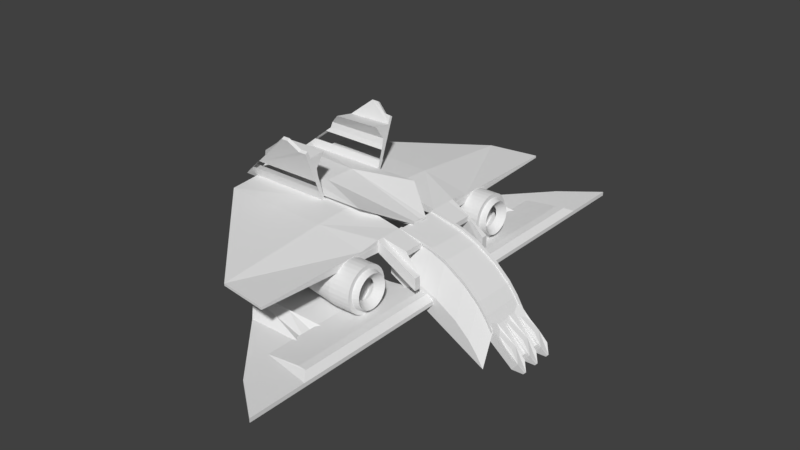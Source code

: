 # Source: Spaceship.blend  (saved by Blender 2.79.0; exported with 4.5.12 LTS)
import bpy
from mathutils import Matrix  # noqa: F401  (used for matrix-valued properties, if any)

bpy.ops.wm.read_factory_settings(use_empty=True)
scene = bpy.context.scene
scene.name = 'Scene'

# ---- collections
col_collection_1 = bpy.data.collections.new('Collection 1'); scene.collection.children.link(col_collection_1)

# ---- materials (node trees are filled in below, after node groups)
mat_material = bpy.data.materials.new('Material')
mat_material.alpha_threshold = 0.0
mat_material.use_transparent_shadow = False
mat_material.roughness = 0.5
mat_material.line_color = (0.0, 0.0, 0.0, 1.0)

# ---- material node trees

# ---- world
world_world = bpy.data.worlds.new('World'); scene.world = world_world
world_world.color = (0.05088, 0.05088, 0.05088)
world_world.use_sun_shadow = False
world_world.sun_shadow_jitter_overblur = 0.0
world_world.cycles.sampling_method = 'MANUAL'

# ---- meshes
me_cube_011 = bpy.data.meshes.new('Cube.011')
me_cube_011.from_pydata([(-8.348, -1.0, -1.0), (-8.348, -1.0, 1.0), (-8.348, 1.0, -1.0), (-8.348, 1.0, 1.0), (1.0, -1.0, -1.0), (1.0, -1.0, 1.0), (1.0, 1.0, -1.0), (1.0, 1.0, 1.0), (2.848, 0.2088, 0.2088), (2.848, 0.2088, -0.2088), (2.848, -0.2088, -0.2088), (2.848, -0.2088, 0.2088), (-8.039, -0.5629, 0.6719), (-1.701, -0.5712, 1.551), (-8.039, 0.6997, 0.6719), (-1.701, 0.6501, 1.551)], [], [(0, 1, 12, 14, 3, 2), (2, 3, 7, 6), (5, 4, 10, 11), (4, 5, 1, 0), (2, 6, 4, 0), (7, 3, 14, 15), (9, 8, 11, 10), (4, 6, 9, 10), (7, 15, 13, 5, 11, 8), (6, 7, 8, 9), (13, 12, 1, 5), (15, 14, 12, 13)])
me_cube_011.use_remesh_preserve_volume = False
me_cube_011.use_remesh_preserve_attributes = False
me_cube_011.use_mirror_vertex_groups = False
me_cube_011.update()
me_cube_008 = bpy.data.meshes.new('Cube.008')
me_cube_008.from_pydata([(-1.0, -0.9514, -1.0), (-1.039, -0.9514, -0.8824), (-1.0, 0.8483, -1.0), (-1.045, 0.8483, -0.877), (1.0, -0.9514, -1.0), (0.9608, -0.9514, -0.8824), (1.0, 0.8483, -1.0), (0.9554, 0.8483, -0.877), (-0.9773, -0.513, -0.9445), (1.023, -0.4947, -0.9445), (1.017, 0.4368, -0.9392), (-0.9826, 0.4329, -0.9392)], [], [(0, 1, 8, 11, 3, 2), (2, 3, 7, 6), (6, 7, 10, 9, 5, 4), (4, 5, 1, 0), (2, 6, 4, 0), (7, 3, 11, 10), (9, 8, 1, 5), (10, 11, 8, 9)])
me_cube_008.use_remesh_preserve_volume = False
me_cube_008.use_remesh_preserve_attributes = False
me_cube_008.use_mirror_vertex_groups = False
me_cube_008.update()
me_cube_007 = bpy.data.meshes.new('Cube.007')
me_cube_007.from_pydata([(-5.237, 5.04, -1.033), (-5.237, 5.04, -0.8762), (-5.237, 5.191, -1.033), (-5.237, 5.191, -0.8762), (1.386, -2.314, -1.033), (1.386, -2.314, -0.8762), (1.0, 5.191, -1.033), (1.0, 5.191, -0.8762), (-0.08508, 0.5782, -0.5482), (-1.253, 0.6164, -0.5482), (-0.1144, 1.148, -0.5482), (-1.719, 1.134, -0.5482), (1.191, 1.471, -0.8762), (-1.983, 1.427, -0.8762), (-0.9719, 0.3042, -0.8762), (1.253, 0.2759, -0.8762), (1.235, 0.6233, -1.033), (1.209, 1.131, -1.033), (-1.594, 0.9955, -0.4667), (-0.6923, 1.0, -0.4667), (-1.333, 0.7047, -0.4667), (-0.6754, 0.6732, -0.4667)], [], [(0, 1, 3, 2), (2, 3, 7, 6), (6, 7, 12, 10, 17), (4, 5, 14, 9, 20, 18, 11, 13, 1, 0), (2, 6, 17, 16, 4, 0), (7, 3, 1, 13, 12), (8, 9, 14, 15), (10, 11, 18, 19), (12, 13, 11, 10), (15, 14, 5), (16, 8, 15, 5, 4), (17, 10, 19, 21, 8, 16), (19, 18, 20, 21), (21, 20, 9, 8)])
me_cube_007.use_remesh_preserve_volume = False
me_cube_007.use_remesh_preserve_attributes = False
me_cube_007.use_mirror_vertex_groups = False
me_cube_007.update()
me_cube_003 = bpy.data.meshes.new('Cube.003')
me_cube_003.from_pydata([(-0.5861, -3.744, -0.8497), (-0.5861, -3.744, -0.6893), (-1.005, 3.77, -0.8497), (-1.005, 3.77, -0.6893), (1.0, -4.978, -0.8497), (1.0, -4.978, -0.6893), (1.0, 3.77, -0.8497), (1.0, 3.77, -0.6893), (-1.005, -2.534, -0.6893), (1.0, -2.667, -0.6893), (-1.005, -2.531, -0.8497), (1.0, -2.671, -0.8497), (-1.005, -2.264, -0.6893), (1.0, -2.35, -0.6893), (0.3993, -2.287, -0.5168), (0.4018, 3.77, -0.5168), (0.7249, -2.328, -0.5168), (0.7199, 3.77, -0.5168), (1.0, -3.771, -0.6893)], [], [(0, 1, 8, 10), (2, 3, 15, 17, 7, 6), (6, 7, 13, 9, 11), (4, 5, 1, 0), (2, 6, 11, 10), (7, 17, 16, 13), (9, 8, 1, 18), (10, 8, 12, 3, 2), (11, 9, 18, 5, 4), (10, 11, 4, 0), (13, 16, 14, 12, 8, 9), (14, 15, 3, 12), (16, 17, 15, 14), (18, 1, 5)])
me_cube_003.use_remesh_preserve_volume = False
me_cube_003.use_remesh_preserve_attributes = False
me_cube_003.use_mirror_vertex_groups = False
me_cube_003.update()
me_cube_009 = bpy.data.meshes.new('Cube.009')
me_cube_009.from_pydata([(-1.582, 0.8506, -1.0), (0.6355, 0.8567, 0.9833), (-1.582, 0.946, -1.02), (0.6355, 0.952, 0.9637), (1.389, 0.8506, -1.0), (0.8404, 0.8567, 0.9833), (1.389, 0.946, -1.02), (0.8404, 0.952, 0.9637), (1.389, 0.3377, 0.3247), (-0.08832, 0.3377, 0.2989), (-0.5643, 0.7549, 0.02577), (1.389, 0.7549, 0.02773), (1.389, 0.8506, 0.4417), (-0.00776, 0.8506, 0.4197), (1.389, 0.7947, -0.1585), (-0.6142, 0.7947, -0.1477), (1.168, 0.9602, 0.6892), (1.168, 0.8649, 0.7087), (1.389, 0.946, 0.6737), (1.389, 0.8506, 0.6979), (1.389, 0.8044, -0.3045), (-0.7758, 0.804, -0.2901), (1.389, 0.8263, -0.634), (-1.141, 0.8251, -0.6114), (1.389, 0.946, -0.2977), (-0.7724, 0.9482, -0.2958), (-1.141, 0.9472, -0.6259), (1.389, 0.946, -0.6305)], [], [(0, 23, 26, 2), (2, 26, 27, 6), (6, 27, 22, 4), (4, 22, 23, 0), (2, 6, 4, 0), (7, 3, 1, 5), (9, 8, 12, 13), (10, 11, 8, 9), (13, 12, 19, 17, 5, 1), (15, 14, 11, 10), (17, 16, 7, 5), (19, 18, 16, 17), (21, 20, 14, 15), (20, 24, 18, 19, 12, 8, 11, 14), (24, 25, 3, 7, 16, 18), (25, 21, 15, 10, 9, 13, 1, 3), (26, 23, 21, 25), (22, 27, 24, 20)])
me_cube_009.use_remesh_preserve_volume = False
me_cube_009.use_remesh_preserve_attributes = False
me_cube_009.use_mirror_vertex_groups = False
me_cube_009.update()
me_cube_004 = bpy.data.meshes.new('Cube.004')
me_cube_004.from_pydata([(-5.718, -1.625, -0.08242), (-5.718, -1.625, 0.6716), (-5.718, 1.394, -0.08242), (-5.718, 1.394, 0.7097), (0.9153, -0.4766, 0.07319), (0.9153, -0.4766, 0.1166), (0.9153, 0.2508, 0.07319), (0.9153, 0.2508, 0.1166), (0.8076, -0.2667, 0.1001), (-5.842, -0.7566, 0.9172), (-5.842, 0.5797, 0.9126), (0.8076, 0.04445, 0.1001), (0.9153, -0.2652, 0.07319), (-5.718, -0.7622, -0.08242), (0.9153, 0.04185, 0.07319), (-5.718, 0.5431, -0.08242), (-2.904, 0.5476, 0.8162), (-0.5596, 1.394, 0.7097), (-0.5855, -1.625, 0.6716), (-2.922, -0.7541, 0.8208)], [], [(0, 1, 9, 10, 3, 2, 15, 13), (2, 3, 17, 7, 6), (6, 7, 11, 8, 5, 4, 12, 14), (4, 5, 18, 1, 0), (2, 6, 14, 15), (7, 17, 16, 11), (8, 19, 18, 5), (11, 16, 19, 8), (13, 12, 4, 0), (15, 14, 12, 13), (19, 16, 10, 9), (16, 17, 3, 10), (18, 19, 9, 1)])
me_cube_004.use_remesh_preserve_volume = False
me_cube_004.use_remesh_preserve_attributes = False
me_cube_004.use_mirror_vertex_groups = False
me_cube_004.update()
me_cylinder = bpy.data.meshes.new('Cylinder')
me_cylinder.from_pydata([(-4.535e-08, 1.0, 0.03758), (0.0, 1.0, 1.0), (0.1951, 0.9808, 0.03758), (0.1951, 0.9808, 1.0), (0.3827, 0.9239, 0.03758), (0.3827, 0.9239, 1.0), (0.5556, 0.8315, 0.03758), (0.5556, 0.8315, 1.0), (0.7071, 0.7071, 0.03758), (0.7071, 0.7071, 1.0), (0.8315, 0.5556, 0.03758), (0.8315, 0.5556, 1.0), (0.9239, 0.3827, 0.03758), (0.9239, 0.3827, 1.0), (0.9808, 0.1951, 0.03758), (0.9808, 0.1951, 1.0), (1.0, 7.55e-08, 0.03758), (1.0, 7.55e-08, 1.0), (0.9808, -0.1951, 0.03758), (0.9808, -0.1951, 1.0), (0.9239, -0.3827, 0.03758), (0.9239, -0.3827, 1.0), (0.8315, -0.5556, 0.03758), (0.8315, -0.5556, 1.0), (0.7071, -0.7071, 0.03758), (0.7071, -0.7071, 1.0), (0.5556, -0.8315, 0.03758), (0.5556, -0.8315, 1.0), (0.3827, -0.9239, 0.03758), (0.3827, -0.9239, 1.0), (0.1951, -0.9808, 0.03758), (0.1951, -0.9808, 1.0), (-3.712e-07, -1.0, 0.03758), (-3.258e-07, -1.0, 1.0), (-0.1951, -0.9808, 0.03758), (-0.1951, -0.9808, 1.0), (-0.3827, -0.9239, 0.03758), (-0.3827, -0.9239, 1.0), (-0.5556, -0.8315, 0.03758), (-0.5556, -0.8315, 1.0), (-0.7071, -0.7071, 0.03758), (-0.7071, -0.7071, 1.0), (-0.8315, -0.5556, 0.03758), (-0.8315, -0.5556, 1.0), (-0.9239, -0.3827, 0.03758), (-0.9239, -0.3827, 1.0), (-0.9808, -0.1951, 0.03758), (-0.9808, -0.1951, 1.0), (-1.0, 9.656e-07, 0.03758), (-1.0, 9.656e-07, 1.0), (-0.9808, 0.1951, 0.03758), (-0.9808, 0.1951, 1.0), (-0.9239, 0.3827, 0.03758), (-0.9239, 0.3827, 1.0), (-0.8315, 0.5556, 0.03758), (-0.8315, 0.5556, 1.0), (-0.7071, 0.7071, 0.03758), (-0.7071, 0.7071, 1.0), (-0.5556, 0.8315, 0.03758), (-0.5556, 0.8315, 1.0), (-0.3827, 0.9239, 0.03758), (-0.3827, 0.9239, 1.0), (-0.1951, 0.9808, 0.03758), (-0.1951, 0.9808, 1.0), (-0.4124, -0.2745, 1.0), (-0.4628, -0.1772, 1.0), (-0.5106, 0.09393, 1.0), (-0.3728, 0.3255, 1.0), (-0.1622, 0.4938, 1.0), (0.1352, 0.4995, 1.0), (0.3657, 0.3641, 1.0), (0.5348, 0.06485, 1.0), (0.46, -0.2765, 1.0), (0.1211, -0.5124, 1.0), (-0.2326, -0.4588, 1.0), (5.067e-08, 0.7349, -1.9), (0.1434, 0.7207, -1.9), (0.2812, 0.6789, -1.9), (0.4083, 0.611, -1.9), (0.5196, 0.5196, -1.9), (0.611, 0.4083, -1.9), (0.6789, 0.2812, -1.9), (0.7207, 0.1434, -1.9), (0.7349, 1.242e-07, -1.9), (0.7207, -0.1434, -1.9), (0.6789, -0.2812, -1.9), (0.611, -0.4083, -1.9), (0.5196, -0.5196, -1.9), (0.4083, -0.611, -1.9), (0.2812, -0.6789, -1.9), (0.1434, -0.7207, -1.9), (-1.888e-07, -0.7349, -1.9), (-0.1434, -0.7207, -1.9), (-0.2812, -0.6789, -1.9), (-0.4083, -0.611, -1.9), (-0.5196, -0.5196, -1.9), (-0.611, -0.4083, -1.9), (-0.6789, -0.2812, -1.9), (-0.7207, -0.1434, -1.9), (-0.7349, 7.783e-07, -1.9), (-0.7207, 0.1434, -1.9), (-0.6789, 0.2812, -1.9), (-0.611, 0.4083, -1.9), (-0.5196, 0.5196, -1.9), (-0.4083, 0.611, -1.9), (-0.2812, 0.6789, -1.9), (-0.1434, 0.7207, -1.9)], [], [(0, 1, 3, 2), (2, 3, 5, 4), (4, 5, 7, 6), (6, 7, 9, 8), (8, 9, 11, 10), (10, 11, 13, 12), (12, 13, 15, 14), (14, 15, 17, 16), (16, 17, 19, 18), (18, 19, 21, 20), (20, 21, 23, 22), (22, 23, 25, 24), (24, 25, 27, 26), (26, 27, 29, 28), (28, 29, 31, 30), (30, 31, 33, 32), (32, 33, 35, 34), (34, 35, 37, 36), (36, 37, 39, 38), (38, 39, 41, 40), (40, 41, 43, 42), (42, 43, 45, 44), (44, 45, 47, 46), (46, 47, 49, 48), (48, 49, 51, 50), (50, 51, 53, 52), (52, 53, 55, 54), (54, 55, 57, 56), (56, 57, 59, 58), (58, 59, 61, 60), (3, 1, 63, 61, 59, 57, 55, 53, 51, 66, 67, 68, 69, 70, 71, 15, 13, 11, 9, 7, 5), (60, 61, 63, 62), (62, 63, 1, 0), (14, 16, 83, 82), (15, 71, 72, 73, 74, 64, 65, 66, 51, 49, 47, 45, 43, 41, 39, 37, 35, 33, 31, 29, 27, 25, 23, 21, 19, 17), (75, 76, 77, 78, 79, 80, 81, 82, 83, 84, 85, 86, 87, 88, 89, 90, 91, 92, 93, 94, 95, 96, 97, 98, 99, 100, 101, 102, 103, 104, 105, 106), (32, 34, 92, 91), (50, 52, 101, 100), (6, 8, 79, 78), (24, 26, 88, 87), (42, 44, 97, 96), (60, 62, 106, 105), (16, 18, 84, 83), (34, 36, 93, 92), (52, 54, 102, 101), (8, 10, 80, 79), (26, 28, 89, 88), (44, 46, 98, 97), (0, 2, 76, 75), (62, 0, 75, 106), (18, 20, 85, 84), (36, 38, 94, 93), (54, 56, 103, 102), (10, 12, 81, 80), (28, 30, 90, 89), (46, 48, 99, 98), (2, 4, 77, 76), (20, 22, 86, 85), (38, 40, 95, 94), (56, 58, 104, 103), (12, 14, 82, 81), (30, 32, 91, 90), (48, 50, 100, 99), (4, 6, 78, 77), (22, 24, 87, 86), (40, 42, 96, 95), (58, 60, 105, 104)])
me_cylinder.use_remesh_preserve_volume = False
me_cylinder.use_remesh_preserve_attributes = False
me_cylinder.use_mirror_vertex_groups = False
me_cylinder.update()
me_cube_001 = bpy.data.meshes.new('Cube.001')
me_cube_001.from_pydata([(-1.0, -1.0, -1.0), (-1.0, -1.0, 1.0), (-1.0, 1.0, -1.0), (-1.0, 1.0, 1.0), (60.96, -1.203, -39.9), (60.96, -1.203, -37.9), (60.96, 0.7971, -39.9), (60.96, 0.7971, -37.9), (20.35, -1.0, -3.635), (20.33, 1.0, -3.631), (20.34, 1.0, -5.634), (20.33, -1.0, -5.632), (29.76, -1.199, -7.467), (29.76, 0.8012, -7.465), (29.79, 0.8004, -9.481), (29.77, -1.199, -9.472), (42.68, 0.7971, -15.88), (42.68, -1.203, -15.89), (42.63, 0.7971, -17.85), (42.62, -1.203, -17.85), (51.66, 0.7971, -24.33), (51.67, -1.203, -24.34), (51.67, -1.203, -26.34), (51.67, 0.7971, -26.34), (56.89, 0.7971, -31.11), (56.88, -1.203, -31.09), (56.9, 0.7971, -33.12), (56.87, -1.203, -33.09)], [], [(0, 1, 3, 2), (2, 3, 9, 13, 16, 20, 24, 7, 6, 26, 23, 18, 14, 10), (6, 7, 5, 4), (4, 5, 25, 21, 17, 12, 8, 1, 0, 11, 15, 19, 22, 27), (2, 10, 11, 0), (7, 24, 25, 5), (8, 9, 3, 1), (11, 10, 14, 15), (12, 13, 9, 8), (15, 14, 18, 19), (17, 16, 13, 12), (19, 18, 23, 22), (21, 20, 16, 17), (22, 23, 26, 27), (25, 24, 20, 21), (27, 26, 6, 4)])
me_cube_001.use_remesh_preserve_volume = False
me_cube_001.use_remesh_preserve_attributes = False
me_cube_001.use_mirror_vertex_groups = False
me_cube_001.update()
me_cube = bpy.data.meshes.new('Cube')
me_cube.from_pydata([(1.0, 1.364, -2.348), (1.0, -1.389, -2.469), (-2.143, -1.0, 0.4036), (-2.143, 1.0, 0.4036), (0.7047, 1.364, -1.867), (0.7047, -1.389, -1.988), (-3.097, -1.389, 0.1145), (-3.097, 1.364, 0.2352), (0.3662, -1.389, -1.551), (0.3815, 1.364, -1.443), (-0.2228, -1.389, -0.9988), (-0.2055, 1.364, -0.8929), (-1.076, -1.389, -0.4541), (-1.056, 1.364, -0.3499), (-1.717, -1.389, -0.2075), (-1.691, 1.364, -0.1089), (-3.097, -1.389, -0.1639), (-3.097, -1.0, 0.9537), (0.7434, -1.0, -1.189), (0.7047, -0.8839, -0.7109), (-3.097, -0.8691, 1.391), (0.3671, -0.888, -0.2749), (1.0, -0.8782, -1.192), (-1.075, -0.8888, 0.8219), (-0.2218, -0.8906, 0.2773), (-1.715, -0.884, 1.068), (-3.097, 0.9069, 1.391), (0.3804, 0.8601, -0.2863), (-0.2069, 0.8414, 0.2645), (-1.058, 0.8397, 0.8077), (-1.693, 0.8547, 1.049), (0.7047, 0.8824, -0.7109), (1.0, 0.9121, -1.192), (0.7638, 1.0, -1.189), (-3.097, 1.0, 1.245)], [], [(0, 32, 22, 1, 18, 2, 3, 33), (4, 9, 27, 31), (0, 4, 31, 32), (1, 5, 8, 10, 12, 14, 6, 16), (2, 17, 16, 6, 20, 26, 7, 34, 3), (4, 0, 7, 15, 13, 11, 9), (8, 21, 24, 10), (10, 24, 23, 12), (12, 23, 25, 14), (14, 25, 20, 6), (16, 17, 18, 1), (18, 17, 2), (25, 23, 29, 30), (22, 19, 5, 1), (20, 25, 30, 26), (24, 21, 27, 28), (23, 24, 28, 29), (19, 21, 8, 5), (28, 27, 9, 11), (30, 29, 13, 15), (32, 31, 19, 22), (29, 28, 11, 13), (26, 30, 15, 7), (31, 27, 21, 19), (7, 0, 33, 34), (34, 33, 3)])
me_cube.materials.append(mat_material)
me_cube.use_remesh_preserve_volume = False
me_cube.use_remesh_preserve_attributes = False
me_cube.use_mirror_vertex_groups = False
me_cube.update()
me_cube_002 = bpy.data.meshes.new('Cube.002')
me_cube_002.from_pydata([(-1.0, -1.0, -1.0), (-1.0, -1.0, 1.0), (-1.0, 1.0, -1.0), (-1.0, 1.0, 1.0), (60.96, -1.203, -39.9), (60.96, -1.203, -37.9), (60.96, 0.7971, -39.9), (60.96, 0.7971, -37.9), (20.35, -1.0, -3.635), (20.33, 1.0, -3.631), (20.34, 1.0, -5.634), (20.33, -1.0, -5.632), (29.76, -1.199, -7.467), (29.76, 0.8012, -7.465), (29.79, 0.8004, -9.481), (29.77, -1.199, -9.472), (42.68, 0.7971, -15.88), (42.68, -1.203, -15.89), (42.63, 0.7971, -17.85), (42.62, -1.203, -17.85), (51.66, 0.7971, -24.33), (51.67, -1.203, -24.34), (51.67, -1.203, -26.34), (51.67, 0.7971, -26.34), (56.89, 0.7971, -31.11), (56.88, -1.203, -31.09), (56.9, 0.7971, -33.12), (56.87, -1.203, -33.09)], [], [(0, 1, 3, 2), (2, 3, 9, 13, 16, 20, 24, 7, 6, 26, 23, 18, 14, 10), (6, 7, 5, 4), (4, 5, 25, 21, 17, 12, 8, 1, 0, 11, 15, 19, 22, 27), (2, 10, 11, 0), (7, 24, 25, 5), (8, 9, 3, 1), (11, 10, 14, 15), (12, 13, 9, 8), (15, 14, 18, 19), (17, 16, 13, 12), (19, 18, 23, 22), (21, 20, 16, 17), (22, 23, 26, 27), (25, 24, 20, 21), (27, 26, 6, 4)])
me_cube_002.use_remesh_preserve_volume = False
me_cube_002.use_remesh_preserve_attributes = False
me_cube_002.use_mirror_vertex_groups = False
me_cube_002.update()
me_cylinder_001 = bpy.data.meshes.new('Cylinder.001')
me_cylinder_001.from_pydata([(-3.857e-08, 1.0, -0.1177), (3.558e-08, 0.7333, 0.771), (0.1951, 0.9808, -0.1177), (0.1431, 0.7192, 0.771), (0.3827, 0.9239, -0.1177), (0.2806, 0.6775, 0.771), (0.5556, 0.8315, -0.1177), (0.4074, 0.6098, 0.771), (0.7071, 0.7071, -0.1177), (0.5185, 0.5186, 0.771), (0.8315, 0.5556, -0.1177), (0.6098, 0.4074, 0.771), (0.9239, 0.3827, -0.1177), (0.6775, 0.2806, 0.771), (0.9808, 0.1951, -0.1177), (0.7192, 0.1431, 0.771), (1.0, 7.55e-08, -0.1177), (0.7333, 1.2e-07, 0.771), (0.9808, -0.1951, -0.1177), (0.7192, -0.1431, 0.771), (0.9239, -0.3827, -0.1177), (0.6775, -0.2806, 0.771), (0.8315, -0.5556, -0.1177), (0.6098, -0.4074, 0.771), (0.7071, -0.7071, -0.1177), (0.5185, -0.5185, 0.771), (0.5556, -0.8315, -0.1177), (0.4074, -0.6098, 0.771), (0.3827, -0.9239, -0.1177), (0.2806, -0.6775, 0.771), (0.1951, -0.9808, -0.1177), (0.1431, -0.7192, 0.771), (-3.644e-07, -1.0, -0.1177), (-2.034e-07, -0.7333, 0.771), (-0.1951, -0.9808, -0.1177), (-0.1431, -0.7192, 0.771), (-0.3827, -0.9239, -0.1177), (-0.2806, -0.6775, 0.771), (-0.5556, -0.8315, -0.1177), (-0.4074, -0.6097, 0.771), (-0.7071, -0.7071, -0.1177), (-0.5186, -0.5185, 0.771), (-0.8315, -0.5556, -0.1177), (-0.6098, -0.4074, 0.771), (-0.9239, -0.3827, -0.1177), (-0.6775, -0.2806, 0.771), (-0.9808, -0.1951, -0.1177), (-0.7192, -0.1431, 0.771), (-1.0, 9.656e-07, -0.1177), (-0.7333, 7.727e-07, 0.771), (-0.9808, 0.1951, -0.1177), (-0.7192, 0.1431, 0.771), (-0.9239, 0.3827, -0.1177), (-0.6775, 0.2806, 0.771), (-0.8315, 0.5556, -0.1177), (-0.6097, 0.4074, 0.771), (-0.7071, 0.7071, -0.1177), (-0.5185, 0.5186, 0.771), (-0.5556, 0.8315, -0.1177), (-0.4074, 0.6098, 0.771), (-0.3827, 0.9239, -0.1177), (-0.2806, 0.6775, 0.771), (-0.1951, 0.9808, -0.1177), (-0.1431, 0.7192, 0.771), (0.0856, 0.4303, 0.4543), (6.963e-08, 0.4388, 0.4543), (0.1679, 0.4054, 0.4543), (0.2438, 0.3648, 0.4543), (0.3103, 0.3103, 0.4543), (0.3648, 0.2438, 0.4543), (0.4054, 0.1679, 0.4543), (0.4303, 0.0856, 0.4543), (0.4388, 1.803e-07, 0.4543), (0.4303, -0.0856, 0.4543), (0.4054, -0.1679, 0.4543), (0.3648, -0.2438, 0.4543), (0.3103, -0.3103, 0.4543), (0.2438, -0.3648, 0.4543), (0.1679, -0.4054, 0.4543), (0.0856, -0.4303, 0.4543), (-7.334e-08, -0.4388, 0.4543), (-0.0856, -0.4303, 0.4543), (-0.1679, -0.4054, 0.4543), (-0.2438, -0.3648, 0.4543), (-0.3103, -0.3103, 0.4543), (-0.3648, -0.2438, 0.4543), (-0.4054, -0.1679, 0.4543), (-0.4303, -0.0856, 0.4543), (-0.4388, 5.708e-07, 0.4543), (-0.4303, 0.0856, 0.4543), (-0.4054, 0.1679, 0.4543), (-0.3648, 0.2438, 0.4543), (-0.3103, 0.3103, 0.4543), (-0.2438, 0.3648, 0.4543), (-0.1679, 0.4054, 0.4543), (-0.0856, 0.4303, 0.4543)], [], [(0, 1, 3, 2), (2, 3, 5, 4), (4, 5, 7, 6), (6, 7, 9, 8), (8, 9, 11, 10), (10, 11, 13, 12), (12, 13, 15, 14), (14, 15, 17, 16), (16, 17, 19, 18), (18, 19, 21, 20), (20, 21, 23, 22), (22, 23, 25, 24), (24, 25, 27, 26), (26, 27, 29, 28), (28, 29, 31, 30), (30, 31, 33, 32), (32, 33, 35, 34), (34, 35, 37, 36), (36, 37, 39, 38), (38, 39, 41, 40), (40, 41, 43, 42), (42, 43, 45, 44), (44, 45, 47, 46), (46, 47, 49, 48), (48, 49, 51, 50), (50, 51, 53, 52), (52, 53, 55, 54), (54, 55, 57, 56), (56, 57, 59, 58), (58, 59, 61, 60), (49, 47, 87, 88), (60, 61, 63, 62), (62, 63, 1, 0), (0, 2, 4, 6, 8, 10, 12, 14, 16, 18, 20, 22, 24, 26, 28, 30, 32, 34, 36, 38, 40, 42, 44, 46, 48, 50, 52, 54, 56, 58, 60, 62), (5, 3, 64, 66), (23, 21, 74, 75), (41, 39, 83, 84), (59, 57, 92, 93), (15, 13, 70, 71), (33, 31, 79, 80), (51, 49, 88, 89), (7, 5, 66, 67), (25, 23, 75, 76), (43, 41, 84, 85), (61, 59, 93, 94), (17, 15, 71, 72), (35, 33, 80, 81), (53, 51, 89, 90), (9, 7, 67, 68), (27, 25, 76, 77), (45, 43, 85, 86), (63, 61, 94, 95), (19, 17, 72, 73), (37, 35, 81, 82), (55, 53, 90, 91), (11, 9, 68, 69), (29, 27, 77, 78), (47, 45, 86, 87), (3, 1, 65, 64), (1, 63, 95, 65), (21, 19, 73, 74), (39, 37, 82, 83), (57, 55, 91, 92), (13, 11, 69, 70), (31, 29, 78, 79)])
me_cylinder_001.use_remesh_preserve_volume = False
me_cylinder_001.use_remesh_preserve_attributes = False
me_cylinder_001.use_mirror_vertex_groups = False
me_cylinder_001.update()
me_cube_005 = bpy.data.meshes.new('Cube.005')
me_cube_005.from_pydata([(-5.278, -2.278, -1.0), (-5.278, -2.278, -0.3995), (-5.503, -0.2985, -1.0), (-5.503, -0.2985, -0.3995), (1.0, -6.96, -1.0), (1.0, -6.96, -0.9104), (1.0, -0.2985, -1.0), (1.0, -0.2985, -0.7985), (1.0, -1.422, -0.7985), (1.0, -1.422, -1.289), (1.0, -0.2694, -0.7985), (1.0, -0.2646, -1.0), (1.974, -0.2426, -1.262), (1.974, -0.2421, -1.061), (2.61, -1.382, -1.754), (2.61, -1.383, -2.245), (2.61, -1.134, -2.245), (2.61, -1.133, -1.754), (1.003, -1.155, -1.29), (0.9991, -1.173, -0.7985), (1.974, -1.083, -1.061), (1.974, -1.09, -1.262), (1.007, -1.111, -1.002), (0.9998, -1.119, -0.7987), (-0.998, -6.682, -0.9104), (-0.9901, -0.2985, -0.3995), (-0.9979, -6.682, -1.0), (-0.9879, -0.2985, -1.0), (-0.9944, -2.274, -0.5114), (1.0, -2.279, -0.9104)], [], [(0, 1, 3, 2), (2, 3, 25, 27), (6, 7, 10, 11), (4, 5, 24, 26), (2, 27, 26, 0), (7, 25, 28, 29, 8, 19, 23, 20, 13, 10), (9, 8, 29, 5, 4), (11, 10, 13, 12), (12, 13, 20, 21), (15, 14, 8, 9), (16, 17, 14, 15), (9, 18, 16, 15), (17, 19, 8, 14), (18, 22, 21, 16), (21, 20, 17, 16), (20, 23, 19, 17), (24, 28, 1), (26, 24, 1, 0), (26, 27, 6, 11, 12, 21, 22, 18, 9, 4), (27, 25, 7, 6), (1, 28, 25, 3), (29, 28, 24, 5)])
me_cube_005.use_remesh_preserve_volume = False
me_cube_005.use_remesh_preserve_attributes = False
me_cube_005.use_mirror_vertex_groups = False
me_cube_005.update()
me_cylinder_003 = bpy.data.meshes.new('Cylinder.003')
me_cylinder_003.from_pydata([(-4.535e-08, 1.0, 0.03758), (0.0, 1.0, 1.0), (0.1951, 0.9808, 0.03758), (0.1951, 0.9808, 1.0), (0.3827, 0.9239, 0.03758), (0.3827, 0.9239, 1.0), (0.5556, 0.8315, 0.03758), (0.5556, 0.8315, 1.0), (0.7071, 0.7071, 0.03758), (0.7071, 0.7071, 1.0), (0.8315, 0.5556, 0.03758), (0.8315, 0.5556, 1.0), (0.9239, 0.3827, 0.03758), (0.9239, 0.3827, 1.0), (0.9808, 0.1951, 0.03758), (0.9808, 0.1951, 1.0), (1.0, 7.55e-08, 0.03758), (1.0, 7.55e-08, 1.0), (0.9808, -0.1951, 0.03758), (0.9808, -0.1951, 1.0), (0.9239, -0.3827, 0.03758), (0.9239, -0.3827, 1.0), (0.8315, -0.5556, 0.03758), (0.8315, -0.5556, 1.0), (0.7071, -0.7071, 0.03758), (0.7071, -0.7071, 1.0), (0.5556, -0.8315, 0.03758), (0.5556, -0.8315, 1.0), (0.3827, -0.9239, 0.03758), (0.3827, -0.9239, 1.0), (0.1951, -0.9808, 0.03758), (0.1951, -0.9808, 1.0), (-3.712e-07, -1.0, 0.03758), (-3.258e-07, -1.0, 1.0), (-0.1951, -0.9808, 0.03758), (-0.1951, -0.9808, 1.0), (-0.3827, -0.9239, 0.03758), (-0.3827, -0.9239, 1.0), (-0.5556, -0.8315, 0.03758), (-0.5556, -0.8315, 1.0), (-0.7071, -0.7071, 0.03758), (-0.7071, -0.7071, 1.0), (-0.8315, -0.5556, 0.03758), (-0.8315, -0.5556, 1.0), (-0.9239, -0.3827, 0.03758), (-0.9239, -0.3827, 1.0), (-0.9808, -0.1951, 0.03758), (-0.9808, -0.1951, 1.0), (-1.0, 9.656e-07, 0.03758), (-1.0, 9.656e-07, 1.0), (-0.9808, 0.1951, 0.03758), (-0.9808, 0.1951, 1.0), (-0.9239, 0.3827, 0.03758), (-0.9239, 0.3827, 1.0), (-0.8315, 0.5556, 0.03758), (-0.8315, 0.5556, 1.0), (-0.7071, 0.7071, 0.03758), (-0.7071, 0.7071, 1.0), (-0.5556, 0.8315, 0.03758), (-0.5556, 0.8315, 1.0), (-0.3827, 0.9239, 0.03758), (-0.3827, 0.9239, 1.0), (-0.1951, 0.9808, 0.03758), (-0.1951, 0.9808, 1.0), (-0.4124, -0.2745, 1.0), (-0.4628, -0.1772, 1.0), (-0.5106, 0.09393, 1.0), (-0.3728, 0.3255, 1.0), (-0.1622, 0.4938, 1.0), (0.1352, 0.4995, 1.0), (0.3657, 0.3641, 1.0), (0.5348, 0.06485, 1.0), (0.46, -0.2765, 1.0), (0.1211, -0.5124, 1.0), (-0.2326, -0.4588, 1.0), (5.067e-08, 0.7349, -1.9), (0.1434, 0.7207, -1.9), (0.2812, 0.6789, -1.9), (0.4083, 0.611, -1.9), (0.5196, 0.5196, -1.9), (0.611, 0.4083, -1.9), (0.6789, 0.2812, -1.9), (0.7207, 0.1434, -1.9), (0.7349, 1.242e-07, -1.9), (0.7207, -0.1434, -1.9), (0.6789, -0.2812, -1.9), (0.611, -0.4083, -1.9), (0.5196, -0.5196, -1.9), (0.4083, -0.611, -1.9), (0.2812, -0.6789, -1.9), (0.1434, -0.7207, -1.9), (-1.888e-07, -0.7349, -1.9), (-0.1434, -0.7207, -1.9), (-0.2812, -0.6789, -1.9), (-0.4083, -0.611, -1.9), (-0.5196, -0.5196, -1.9), (-0.611, -0.4083, -1.9), (-0.6789, -0.2812, -1.9), (-0.7207, -0.1434, -1.9), (-0.7349, 7.783e-07, -1.9), (-0.7207, 0.1434, -1.9), (-0.6789, 0.2812, -1.9), (-0.611, 0.4083, -1.9), (-0.5196, 0.5196, -1.9), (-0.4083, 0.611, -1.9), (-0.2812, 0.6789, -1.9), (-0.1434, 0.7207, -1.9)], [], [(0, 1, 3, 2), (2, 3, 5, 4), (4, 5, 7, 6), (6, 7, 9, 8), (8, 9, 11, 10), (10, 11, 13, 12), (12, 13, 15, 14), (14, 15, 17, 16), (16, 17, 19, 18), (18, 19, 21, 20), (20, 21, 23, 22), (22, 23, 25, 24), (24, 25, 27, 26), (26, 27, 29, 28), (28, 29, 31, 30), (30, 31, 33, 32), (32, 33, 35, 34), (34, 35, 37, 36), (36, 37, 39, 38), (38, 39, 41, 40), (40, 41, 43, 42), (42, 43, 45, 44), (44, 45, 47, 46), (46, 47, 49, 48), (48, 49, 51, 50), (50, 51, 53, 52), (52, 53, 55, 54), (54, 55, 57, 56), (56, 57, 59, 58), (58, 59, 61, 60), (3, 1, 63, 61, 59, 57, 55, 53, 51, 66, 67, 68, 69, 70, 71, 15, 13, 11, 9, 7, 5), (60, 61, 63, 62), (62, 63, 1, 0), (14, 16, 83, 82), (15, 71, 72, 73, 74, 64, 65, 66, 51, 49, 47, 45, 43, 41, 39, 37, 35, 33, 31, 29, 27, 25, 23, 21, 19, 17), (75, 76, 77, 78, 79, 80, 81, 82, 83, 84, 85, 86, 87, 88, 89, 90, 91, 92, 93, 94, 95, 96, 97, 98, 99, 100, 101, 102, 103, 104, 105, 106), (32, 34, 92, 91), (50, 52, 101, 100), (6, 8, 79, 78), (24, 26, 88, 87), (42, 44, 97, 96), (60, 62, 106, 105), (16, 18, 84, 83), (34, 36, 93, 92), (52, 54, 102, 101), (8, 10, 80, 79), (26, 28, 89, 88), (44, 46, 98, 97), (0, 2, 76, 75), (62, 0, 75, 106), (18, 20, 85, 84), (36, 38, 94, 93), (54, 56, 103, 102), (10, 12, 81, 80), (28, 30, 90, 89), (46, 48, 99, 98), (2, 4, 77, 76), (20, 22, 86, 85), (38, 40, 95, 94), (56, 58, 104, 103), (12, 14, 82, 81), (30, 32, 91, 90), (48, 50, 100, 99), (4, 6, 78, 77), (22, 24, 87, 86), (40, 42, 96, 95), (58, 60, 105, 104)])
me_cylinder_003.use_remesh_preserve_volume = False
me_cylinder_003.use_remesh_preserve_attributes = False
me_cylinder_003.use_mirror_vertex_groups = False
me_cylinder_003.update()
me_cylinder_002 = bpy.data.meshes.new('Cylinder.002')
me_cylinder_002.from_pydata([(-3.857e-08, 1.0, -0.1177), (3.558e-08, 0.7333, 0.771), (0.1951, 0.9808, -0.1177), (0.1431, 0.7192, 0.771), (0.3827, 0.9239, -0.1177), (0.2806, 0.6775, 0.771), (0.5556, 0.8315, -0.1177), (0.4074, 0.6098, 0.771), (0.7071, 0.7071, -0.1177), (0.5185, 0.5186, 0.771), (0.8315, 0.5556, -0.1177), (0.6098, 0.4074, 0.771), (0.9239, 0.3827, -0.1177), (0.6775, 0.2806, 0.771), (0.9808, 0.1951, -0.1177), (0.7192, 0.1431, 0.771), (1.0, 7.55e-08, -0.1177), (0.7333, 1.2e-07, 0.771), (0.9808, -0.1951, -0.1177), (0.7192, -0.1431, 0.771), (0.9239, -0.3827, -0.1177), (0.6775, -0.2806, 0.771), (0.8315, -0.5556, -0.1177), (0.6098, -0.4074, 0.771), (0.7071, -0.7071, -0.1177), (0.5185, -0.5185, 0.771), (0.5556, -0.8315, -0.1177), (0.4074, -0.6098, 0.771), (0.3827, -0.9239, -0.1177), (0.2806, -0.6775, 0.771), (0.1951, -0.9808, -0.1177), (0.1431, -0.7192, 0.771), (-3.644e-07, -1.0, -0.1177), (-2.034e-07, -0.7333, 0.771), (-0.1951, -0.9808, -0.1177), (-0.1431, -0.7192, 0.771), (-0.3827, -0.9239, -0.1177), (-0.2806, -0.6775, 0.771), (-0.5556, -0.8315, -0.1177), (-0.4074, -0.6097, 0.771), (-0.7071, -0.7071, -0.1177), (-0.5186, -0.5185, 0.771), (-0.8315, -0.5556, -0.1177), (-0.6098, -0.4074, 0.771), (-0.9239, -0.3827, -0.1177), (-0.6775, -0.2806, 0.771), (-0.9808, -0.1951, -0.1177), (-0.7192, -0.1431, 0.771), (-1.0, 9.656e-07, -0.1177), (-0.7333, 7.727e-07, 0.771), (-0.9808, 0.1951, -0.1177), (-0.7192, 0.1431, 0.771), (-0.9239, 0.3827, -0.1177), (-0.6775, 0.2806, 0.771), (-0.8315, 0.5556, -0.1177), (-0.6097, 0.4074, 0.771), (-0.7071, 0.7071, -0.1177), (-0.5185, 0.5186, 0.771), (-0.5556, 0.8315, -0.1177), (-0.4074, 0.6098, 0.771), (-0.3827, 0.9239, -0.1177), (-0.2806, 0.6775, 0.771), (-0.1951, 0.9808, -0.1177), (-0.1431, 0.7192, 0.771), (0.0856, 0.4303, 0.4543), (6.963e-08, 0.4388, 0.4543), (0.1679, 0.4054, 0.4543), (0.2438, 0.3648, 0.4543), (0.3103, 0.3103, 0.4543), (0.3648, 0.2438, 0.4543), (0.4054, 0.1679, 0.4543), (0.4303, 0.0856, 0.4543), (0.4388, 1.803e-07, 0.4543), (0.4303, -0.0856, 0.4543), (0.4054, -0.1679, 0.4543), (0.3648, -0.2438, 0.4543), (0.3103, -0.3103, 0.4543), (0.2438, -0.3648, 0.4543), (0.1679, -0.4054, 0.4543), (0.0856, -0.4303, 0.4543), (-7.334e-08, -0.4388, 0.4543), (-0.0856, -0.4303, 0.4543), (-0.1679, -0.4054, 0.4543), (-0.2438, -0.3648, 0.4543), (-0.3103, -0.3103, 0.4543), (-0.3648, -0.2438, 0.4543), (-0.4054, -0.1679, 0.4543), (-0.4303, -0.0856, 0.4543), (-0.4388, 5.708e-07, 0.4543), (-0.4303, 0.0856, 0.4543), (-0.4054, 0.1679, 0.4543), (-0.3648, 0.2438, 0.4543), (-0.3103, 0.3103, 0.4543), (-0.2438, 0.3648, 0.4543), (-0.1679, 0.4054, 0.4543), (-0.0856, 0.4303, 0.4543)], [], [(0, 1, 3, 2), (2, 3, 5, 4), (4, 5, 7, 6), (6, 7, 9, 8), (8, 9, 11, 10), (10, 11, 13, 12), (12, 13, 15, 14), (14, 15, 17, 16), (16, 17, 19, 18), (18, 19, 21, 20), (20, 21, 23, 22), (22, 23, 25, 24), (24, 25, 27, 26), (26, 27, 29, 28), (28, 29, 31, 30), (30, 31, 33, 32), (32, 33, 35, 34), (34, 35, 37, 36), (36, 37, 39, 38), (38, 39, 41, 40), (40, 41, 43, 42), (42, 43, 45, 44), (44, 45, 47, 46), (46, 47, 49, 48), (48, 49, 51, 50), (50, 51, 53, 52), (52, 53, 55, 54), (54, 55, 57, 56), (56, 57, 59, 58), (58, 59, 61, 60), (49, 47, 87, 88), (60, 61, 63, 62), (62, 63, 1, 0), (0, 2, 4, 6, 8, 10, 12, 14, 16, 18, 20, 22, 24, 26, 28, 30, 32, 34, 36, 38, 40, 42, 44, 46, 48, 50, 52, 54, 56, 58, 60, 62), (5, 3, 64, 66), (23, 21, 74, 75), (41, 39, 83, 84), (59, 57, 92, 93), (15, 13, 70, 71), (33, 31, 79, 80), (51, 49, 88, 89), (7, 5, 66, 67), (25, 23, 75, 76), (43, 41, 84, 85), (61, 59, 93, 94), (17, 15, 71, 72), (35, 33, 80, 81), (53, 51, 89, 90), (9, 7, 67, 68), (27, 25, 76, 77), (45, 43, 85, 86), (63, 61, 94, 95), (19, 17, 72, 73), (37, 35, 81, 82), (55, 53, 90, 91), (11, 9, 68, 69), (29, 27, 77, 78), (47, 45, 86, 87), (3, 1, 65, 64), (1, 63, 95, 65), (21, 19, 73, 74), (39, 37, 82, 83), (57, 55, 91, 92), (13, 11, 69, 70), (31, 29, 78, 79)])
me_cylinder_002.use_remesh_preserve_volume = False
me_cylinder_002.use_remesh_preserve_attributes = False
me_cylinder_002.use_mirror_vertex_groups = False
me_cylinder_002.update()
me_cube_006 = bpy.data.meshes.new('Cube.006')
me_cube_006.from_pydata([(-5.278, -2.278, -1.0), (-5.278, -2.278, -0.3995), (-5.503, -0.2985, -1.0), (-5.503, -0.2985, -0.3995), (1.0, -6.96, -1.0), (1.0, -6.96, -0.9104), (1.0, -0.2985, -1.0), (1.0, -0.2985, -0.7985), (1.0, -1.422, -0.7985), (1.0, -1.422, -1.289), (1.0, -0.2694, -0.7985), (1.0, -0.2646, -1.0), (1.974, -0.2426, -1.262), (1.974, -0.2421, -1.061), (2.61, -1.382, -1.754), (2.61, -1.383, -2.245), (2.61, -1.134, -2.245), (2.61, -1.133, -1.754), (1.003, -1.155, -1.29), (0.9991, -1.173, -0.7985), (1.974, -1.083, -1.061), (1.974, -1.09, -1.262), (1.007, -1.111, -1.002), (0.9998, -1.119, -0.7987), (-0.998, -6.682, -0.9104), (-0.9901, -0.2985, -0.3995), (-0.9979, -6.682, -1.0), (-0.9879, -0.2985, -1.0), (-0.9944, -2.274, -0.5114), (1.0, -2.279, -0.9104)], [], [(0, 1, 3, 2), (2, 3, 25, 27), (6, 7, 10, 11), (4, 5, 24, 26), (2, 27, 26, 0), (7, 25, 28, 29, 8, 19, 23, 20, 13, 10), (9, 8, 29, 5, 4), (11, 10, 13, 12), (12, 13, 20, 21), (15, 14, 8, 9), (16, 17, 14, 15), (9, 18, 16, 15), (17, 19, 8, 14), (18, 22, 21, 16), (21, 20, 17, 16), (20, 23, 19, 17), (24, 28, 1), (26, 24, 1, 0), (26, 27, 6, 11, 12, 21, 22, 18, 9, 4), (27, 25, 7, 6), (1, 28, 25, 3), (29, 28, 24, 5)])
me_cube_006.use_remesh_preserve_volume = False
me_cube_006.use_remesh_preserve_attributes = False
me_cube_006.use_mirror_vertex_groups = False
me_cube_006.update()
me_cube_010 = bpy.data.meshes.new('Cube.010')
me_cube_010.from_pydata([(-1.582, 0.8506, -1.0), (0.6355, 0.8567, 0.9833), (-1.582, 0.946, -1.02), (0.6355, 0.952, 0.9637), (1.389, 0.8506, -1.0), (0.8404, 0.8567, 0.9833), (1.389, 0.946, -1.02), (0.8404, 0.952, 0.9637), (1.389, 0.3377, 0.3247), (-0.08832, 0.3377, 0.2989), (-0.5643, 0.7549, 0.02577), (1.389, 0.7549, 0.02773), (1.389, 0.8506, 0.4417), (-0.00776, 0.8506, 0.4197), (1.389, 0.7947, -0.1585), (-0.6142, 0.7947, -0.1477), (1.168, 0.9602, 0.6892), (1.168, 0.8649, 0.7087), (1.389, 0.946, 0.6737), (1.389, 0.8506, 0.6979), (1.389, 0.8044, -0.3045), (-0.7758, 0.804, -0.2901), (1.389, 0.8263, -0.634), (-1.141, 0.8251, -0.6114), (1.389, 0.946, -0.2977), (-0.7724, 0.9482, -0.2958), (-1.141, 0.9472, -0.6259), (1.389, 0.946, -0.6305)], [], [(0, 23, 26, 2), (2, 26, 27, 6), (6, 27, 22, 4), (4, 22, 23, 0), (2, 6, 4, 0), (7, 3, 1, 5), (9, 8, 12, 13), (10, 11, 8, 9), (13, 12, 19, 17, 5, 1), (15, 14, 11, 10), (17, 16, 7, 5), (19, 18, 16, 17), (21, 20, 14, 15), (20, 24, 18, 19, 12, 8, 11, 14), (24, 25, 3, 7, 16, 18), (25, 21, 15, 10, 9, 13, 1, 3), (26, 23, 21, 25), (22, 27, 24, 20)])
me_cube_010.use_remesh_preserve_volume = False
me_cube_010.use_remesh_preserve_attributes = False
me_cube_010.use_mirror_vertex_groups = False
me_cube_010.update()
me_cube_014 = bpy.data.meshes.new('Cube.014')
me_cube_014.from_pydata([(-0.5861, -3.744, -0.8497), (-0.5861, -3.744, -0.6893), (-1.005, 3.77, -0.8497), (-1.005, 3.77, -0.6893), (1.0, -4.978, -0.8497), (1.0, -4.978, -0.6893), (1.0, 3.77, -0.8497), (1.0, 3.77, -0.6893), (-1.005, -2.534, -0.6893), (1.0, -2.667, -0.6893), (-1.005, -2.531, -0.8497), (1.0, -2.671, -0.8497), (-1.005, -2.264, -0.6893), (1.0, -2.35, -0.6893), (0.3993, -2.287, -0.5168), (0.4018, 3.77, -0.5168), (0.7249, -2.328, -0.5168), (0.7199, 3.77, -0.5168), (1.0, -3.771, -0.6893)], [], [(0, 1, 8, 10), (2, 3, 15, 17, 7, 6), (6, 7, 13, 9, 11), (4, 5, 1, 0), (2, 6, 11, 10), (7, 17, 16, 13), (9, 8, 1, 18), (10, 8, 12, 3, 2), (11, 9, 18, 5, 4), (10, 11, 4, 0), (13, 16, 14, 12, 8, 9), (14, 15, 3, 12), (16, 17, 15, 14), (18, 1, 5)])
me_cube_014.use_remesh_preserve_volume = False
me_cube_014.use_remesh_preserve_attributes = False
me_cube_014.use_mirror_vertex_groups = False
me_cube_014.update()
me_cube_013 = bpy.data.meshes.new('Cube.013')
me_cube_013.from_pydata([(-5.237, 5.04, -1.033), (-5.237, 5.04, -0.8762), (-5.237, 5.191, -1.033), (-5.237, 5.191, -0.8762), (1.386, -2.314, -1.033), (1.386, -2.314, -0.8762), (1.0, 5.191, -1.033), (1.0, 5.191, -0.8762), (-0.08508, 0.5782, -0.5482), (-1.253, 0.6164, -0.5482), (-0.1144, 1.148, -0.5482), (-1.719, 1.134, -0.5482), (1.191, 1.471, -0.8762), (-1.983, 1.427, -0.8762), (-0.9719, 0.3042, -0.8762), (1.253, 0.2759, -0.8762), (1.235, 0.6233, -1.033), (1.209, 1.131, -1.033), (-1.594, 0.9955, -0.4667), (-0.6923, 1.0, -0.4667), (-1.333, 0.7047, -0.4667), (-0.6754, 0.6732, -0.4667)], [], [(0, 1, 3, 2), (2, 3, 7, 6), (6, 7, 12, 10, 17), (4, 5, 14, 9, 20, 18, 11, 13, 1, 0), (2, 6, 17, 16, 4, 0), (7, 3, 1, 13, 12), (8, 9, 14, 15), (10, 11, 18, 19), (12, 13, 11, 10), (15, 14, 5), (16, 8, 15, 5, 4), (17, 10, 19, 21, 8, 16), (19, 18, 20, 21), (21, 20, 9, 8)])
me_cube_013.use_remesh_preserve_volume = False
me_cube_013.use_remesh_preserve_attributes = False
me_cube_013.use_mirror_vertex_groups = False
me_cube_013.update()
me_cylinder_005 = bpy.data.meshes.new('Cylinder.005')
me_cylinder_005.from_pydata([(-4.535e-08, 1.0, 0.03758), (0.0, 1.0, 1.0), (0.1951, 0.9808, 0.03758), (0.1951, 0.9808, 1.0), (0.3827, 0.9239, 0.03758), (0.3827, 0.9239, 1.0), (0.5556, 0.8315, 0.03758), (0.5556, 0.8315, 1.0), (0.7071, 0.7071, 0.03758), (0.7071, 0.7071, 1.0), (0.8315, 0.5556, 0.03758), (0.8315, 0.5556, 1.0), (0.9239, 0.3827, 0.03758), (0.9239, 0.3827, 1.0), (0.9808, 0.1951, 0.03758), (0.9808, 0.1951, 1.0), (1.0, 7.55e-08, 0.03758), (1.0, 7.55e-08, 1.0), (0.9808, -0.1951, 0.03758), (0.9808, -0.1951, 1.0), (0.9239, -0.3827, 0.03758), (0.9239, -0.3827, 1.0), (0.8315, -0.5556, 0.03758), (0.8315, -0.5556, 1.0), (0.7071, -0.7071, 0.03758), (0.7071, -0.7071, 1.0), (0.5556, -0.8315, 0.03758), (0.5556, -0.8315, 1.0), (0.3827, -0.9239, 0.03758), (0.3827, -0.9239, 1.0), (0.1951, -0.9808, 0.03758), (0.1951, -0.9808, 1.0), (-3.712e-07, -1.0, 0.03758), (-3.258e-07, -1.0, 1.0), (-0.1951, -0.9808, 0.03758), (-0.1951, -0.9808, 1.0), (-0.3827, -0.9239, 0.03758), (-0.3827, -0.9239, 1.0), (-0.5556, -0.8315, 0.03758), (-0.5556, -0.8315, 1.0), (-0.7071, -0.7071, 0.03758), (-0.7071, -0.7071, 1.0), (-0.8315, -0.5556, 0.03758), (-0.8315, -0.5556, 1.0), (-0.9239, -0.3827, 0.03758), (-0.9239, -0.3827, 1.0), (-0.9808, -0.1951, 0.03758), (-0.9808, -0.1951, 1.0), (-1.0, 9.656e-07, 0.03758), (-1.0, 9.656e-07, 1.0), (-0.9808, 0.1951, 0.03758), (-0.9808, 0.1951, 1.0), (-0.9239, 0.3827, 0.03758), (-0.9239, 0.3827, 1.0), (-0.8315, 0.5556, 0.03758), (-0.8315, 0.5556, 1.0), (-0.7071, 0.7071, 0.03758), (-0.7071, 0.7071, 1.0), (-0.5556, 0.8315, 0.03758), (-0.5556, 0.8315, 1.0), (-0.3827, 0.9239, 0.03758), (-0.3827, 0.9239, 1.0), (-0.1951, 0.9808, 0.03758), (-0.1951, 0.9808, 1.0), (-0.4124, -0.2745, 1.0), (-0.4628, -0.1772, 1.0), (-0.5106, 0.09393, 1.0), (-0.3728, 0.3255, 1.0), (-0.1622, 0.4938, 1.0), (0.1352, 0.4995, 1.0), (0.3657, 0.3641, 1.0), (0.5348, 0.06485, 1.0), (0.46, -0.2765, 1.0), (0.1211, -0.5124, 1.0), (-0.2326, -0.4588, 1.0), (5.067e-08, 0.7349, -1.9), (0.1434, 0.7207, -1.9), (0.2812, 0.6789, -1.9), (0.4083, 0.611, -1.9), (0.5196, 0.5196, -1.9), (0.611, 0.4083, -1.9), (0.6789, 0.2812, -1.9), (0.7207, 0.1434, -1.9), (0.7349, 1.242e-07, -1.9), (0.7207, -0.1434, -1.9), (0.6789, -0.2812, -1.9), (0.611, -0.4083, -1.9), (0.5196, -0.5196, -1.9), (0.4083, -0.611, -1.9), (0.2812, -0.6789, -1.9), (0.1434, -0.7207, -1.9), (-1.888e-07, -0.7349, -1.9), (-0.1434, -0.7207, -1.9), (-0.2812, -0.6789, -1.9), (-0.4083, -0.611, -1.9), (-0.5196, -0.5196, -1.9), (-0.611, -0.4083, -1.9), (-0.6789, -0.2812, -1.9), (-0.7207, -0.1434, -1.9), (-0.7349, 7.783e-07, -1.9), (-0.7207, 0.1434, -1.9), (-0.6789, 0.2812, -1.9), (-0.611, 0.4083, -1.9), (-0.5196, 0.5196, -1.9), (-0.4083, 0.611, -1.9), (-0.2812, 0.6789, -1.9), (-0.1434, 0.7207, -1.9)], [], [(0, 1, 3, 2), (2, 3, 5, 4), (4, 5, 7, 6), (6, 7, 9, 8), (8, 9, 11, 10), (10, 11, 13, 12), (12, 13, 15, 14), (14, 15, 17, 16), (16, 17, 19, 18), (18, 19, 21, 20), (20, 21, 23, 22), (22, 23, 25, 24), (24, 25, 27, 26), (26, 27, 29, 28), (28, 29, 31, 30), (30, 31, 33, 32), (32, 33, 35, 34), (34, 35, 37, 36), (36, 37, 39, 38), (38, 39, 41, 40), (40, 41, 43, 42), (42, 43, 45, 44), (44, 45, 47, 46), (46, 47, 49, 48), (48, 49, 51, 50), (50, 51, 53, 52), (52, 53, 55, 54), (54, 55, 57, 56), (56, 57, 59, 58), (58, 59, 61, 60), (3, 1, 63, 61, 59, 57, 55, 53, 51, 66, 67, 68, 69, 70, 71, 15, 13, 11, 9, 7, 5), (60, 61, 63, 62), (62, 63, 1, 0), (14, 16, 83, 82), (15, 71, 72, 73, 74, 64, 65, 66, 51, 49, 47, 45, 43, 41, 39, 37, 35, 33, 31, 29, 27, 25, 23, 21, 19, 17), (75, 76, 77, 78, 79, 80, 81, 82, 83, 84, 85, 86, 87, 88, 89, 90, 91, 92, 93, 94, 95, 96, 97, 98, 99, 100, 101, 102, 103, 104, 105, 106), (32, 34, 92, 91), (50, 52, 101, 100), (6, 8, 79, 78), (24, 26, 88, 87), (42, 44, 97, 96), (60, 62, 106, 105), (16, 18, 84, 83), (34, 36, 93, 92), (52, 54, 102, 101), (8, 10, 80, 79), (26, 28, 89, 88), (44, 46, 98, 97), (0, 2, 76, 75), (62, 0, 75, 106), (18, 20, 85, 84), (36, 38, 94, 93), (54, 56, 103, 102), (10, 12, 81, 80), (28, 30, 90, 89), (46, 48, 99, 98), (2, 4, 77, 76), (20, 22, 86, 85), (38, 40, 95, 94), (56, 58, 104, 103), (12, 14, 82, 81), (30, 32, 91, 90), (48, 50, 100, 99), (4, 6, 78, 77), (22, 24, 87, 86), (40, 42, 96, 95), (58, 60, 105, 104)])
me_cylinder_005.use_remesh_preserve_volume = False
me_cylinder_005.use_remesh_preserve_attributes = False
me_cylinder_005.use_mirror_vertex_groups = False
me_cylinder_005.update()
me_cylinder_004 = bpy.data.meshes.new('Cylinder.004')
me_cylinder_004.from_pydata([(-3.857e-08, 1.0, -0.1177), (3.558e-08, 0.7333, 0.771), (0.1951, 0.9808, -0.1177), (0.1431, 0.7192, 0.771), (0.3827, 0.9239, -0.1177), (0.2806, 0.6775, 0.771), (0.5556, 0.8315, -0.1177), (0.4074, 0.6098, 0.771), (0.7071, 0.7071, -0.1177), (0.5185, 0.5186, 0.771), (0.8315, 0.5556, -0.1177), (0.6098, 0.4074, 0.771), (0.9239, 0.3827, -0.1177), (0.6775, 0.2806, 0.771), (0.9808, 0.1951, -0.1177), (0.7192, 0.1431, 0.771), (1.0, 7.55e-08, -0.1177), (0.7333, 1.2e-07, 0.771), (0.9808, -0.1951, -0.1177), (0.7192, -0.1431, 0.771), (0.9239, -0.3827, -0.1177), (0.6775, -0.2806, 0.771), (0.8315, -0.5556, -0.1177), (0.6098, -0.4074, 0.771), (0.7071, -0.7071, -0.1177), (0.5185, -0.5185, 0.771), (0.5556, -0.8315, -0.1177), (0.4074, -0.6098, 0.771), (0.3827, -0.9239, -0.1177), (0.2806, -0.6775, 0.771), (0.1951, -0.9808, -0.1177), (0.1431, -0.7192, 0.771), (-3.644e-07, -1.0, -0.1177), (-2.034e-07, -0.7333, 0.771), (-0.1951, -0.9808, -0.1177), (-0.1431, -0.7192, 0.771), (-0.3827, -0.9239, -0.1177), (-0.2806, -0.6775, 0.771), (-0.5556, -0.8315, -0.1177), (-0.4074, -0.6097, 0.771), (-0.7071, -0.7071, -0.1177), (-0.5186, -0.5185, 0.771), (-0.8315, -0.5556, -0.1177), (-0.6098, -0.4074, 0.771), (-0.9239, -0.3827, -0.1177), (-0.6775, -0.2806, 0.771), (-0.9808, -0.1951, -0.1177), (-0.7192, -0.1431, 0.771), (-1.0, 9.656e-07, -0.1177), (-0.7333, 7.727e-07, 0.771), (-0.9808, 0.1951, -0.1177), (-0.7192, 0.1431, 0.771), (-0.9239, 0.3827, -0.1177), (-0.6775, 0.2806, 0.771), (-0.8315, 0.5556, -0.1177), (-0.6097, 0.4074, 0.771), (-0.7071, 0.7071, -0.1177), (-0.5185, 0.5186, 0.771), (-0.5556, 0.8315, -0.1177), (-0.4074, 0.6098, 0.771), (-0.3827, 0.9239, -0.1177), (-0.2806, 0.6775, 0.771), (-0.1951, 0.9808, -0.1177), (-0.1431, 0.7192, 0.771), (0.0856, 0.4303, 0.4543), (6.963e-08, 0.4388, 0.4543), (0.1679, 0.4054, 0.4543), (0.2438, 0.3648, 0.4543), (0.3103, 0.3103, 0.4543), (0.3648, 0.2438, 0.4543), (0.4054, 0.1679, 0.4543), (0.4303, 0.0856, 0.4543), (0.4388, 1.803e-07, 0.4543), (0.4303, -0.0856, 0.4543), (0.4054, -0.1679, 0.4543), (0.3648, -0.2438, 0.4543), (0.3103, -0.3103, 0.4543), (0.2438, -0.3648, 0.4543), (0.1679, -0.4054, 0.4543), (0.0856, -0.4303, 0.4543), (-7.334e-08, -0.4388, 0.4543), (-0.0856, -0.4303, 0.4543), (-0.1679, -0.4054, 0.4543), (-0.2438, -0.3648, 0.4543), (-0.3103, -0.3103, 0.4543), (-0.3648, -0.2438, 0.4543), (-0.4054, -0.1679, 0.4543), (-0.4303, -0.0856, 0.4543), (-0.4388, 5.708e-07, 0.4543), (-0.4303, 0.0856, 0.4543), (-0.4054, 0.1679, 0.4543), (-0.3648, 0.2438, 0.4543), (-0.3103, 0.3103, 0.4543), (-0.2438, 0.3648, 0.4543), (-0.1679, 0.4054, 0.4543), (-0.0856, 0.4303, 0.4543)], [], [(0, 1, 3, 2), (2, 3, 5, 4), (4, 5, 7, 6), (6, 7, 9, 8), (8, 9, 11, 10), (10, 11, 13, 12), (12, 13, 15, 14), (14, 15, 17, 16), (16, 17, 19, 18), (18, 19, 21, 20), (20, 21, 23, 22), (22, 23, 25, 24), (24, 25, 27, 26), (26, 27, 29, 28), (28, 29, 31, 30), (30, 31, 33, 32), (32, 33, 35, 34), (34, 35, 37, 36), (36, 37, 39, 38), (38, 39, 41, 40), (40, 41, 43, 42), (42, 43, 45, 44), (44, 45, 47, 46), (46, 47, 49, 48), (48, 49, 51, 50), (50, 51, 53, 52), (52, 53, 55, 54), (54, 55, 57, 56), (56, 57, 59, 58), (58, 59, 61, 60), (49, 47, 87, 88), (60, 61, 63, 62), (62, 63, 1, 0), (0, 2, 4, 6, 8, 10, 12, 14, 16, 18, 20, 22, 24, 26, 28, 30, 32, 34, 36, 38, 40, 42, 44, 46, 48, 50, 52, 54, 56, 58, 60, 62), (5, 3, 64, 66), (23, 21, 74, 75), (41, 39, 83, 84), (59, 57, 92, 93), (15, 13, 70, 71), (33, 31, 79, 80), (51, 49, 88, 89), (7, 5, 66, 67), (25, 23, 75, 76), (43, 41, 84, 85), (61, 59, 93, 94), (17, 15, 71, 72), (35, 33, 80, 81), (53, 51, 89, 90), (9, 7, 67, 68), (27, 25, 76, 77), (45, 43, 85, 86), (63, 61, 94, 95), (19, 17, 72, 73), (37, 35, 81, 82), (55, 53, 90, 91), (11, 9, 68, 69), (29, 27, 77, 78), (47, 45, 86, 87), (3, 1, 65, 64), (1, 63, 95, 65), (21, 19, 73, 74), (39, 37, 82, 83), (57, 55, 91, 92), (13, 11, 69, 70), (31, 29, 78, 79)])
me_cylinder_004.use_remesh_preserve_volume = False
me_cylinder_004.use_remesh_preserve_attributes = False
me_cylinder_004.use_mirror_vertex_groups = False
me_cylinder_004.update()
me_cylinder_007 = bpy.data.meshes.new('Cylinder.007')
me_cylinder_007.from_pydata([(-3.857e-08, 1.0, -0.1177), (3.558e-08, 0.7333, 0.771), (0.1951, 0.9808, -0.1177), (0.1431, 0.7192, 0.771), (0.3827, 0.9239, -0.1177), (0.2806, 0.6775, 0.771), (0.5556, 0.8315, -0.1177), (0.4074, 0.6098, 0.771), (0.7071, 0.7071, -0.1177), (0.5185, 0.5186, 0.771), (0.8315, 0.5556, -0.1177), (0.6098, 0.4074, 0.771), (0.9239, 0.3827, -0.1177), (0.6775, 0.2806, 0.771), (0.9808, 0.1951, -0.1177), (0.7192, 0.1431, 0.771), (1.0, 7.55e-08, -0.1177), (0.7333, 1.2e-07, 0.771), (0.9808, -0.1951, -0.1177), (0.7192, -0.1431, 0.771), (0.9239, -0.3827, -0.1177), (0.6775, -0.2806, 0.771), (0.8315, -0.5556, -0.1177), (0.6098, -0.4074, 0.771), (0.7071, -0.7071, -0.1177), (0.5185, -0.5185, 0.771), (0.5556, -0.8315, -0.1177), (0.4074, -0.6098, 0.771), (0.3827, -0.9239, -0.1177), (0.2806, -0.6775, 0.771), (0.1951, -0.9808, -0.1177), (0.1431, -0.7192, 0.771), (-3.644e-07, -1.0, -0.1177), (-2.034e-07, -0.7333, 0.771), (-0.1951, -0.9808, -0.1177), (-0.1431, -0.7192, 0.771), (-0.3827, -0.9239, -0.1177), (-0.2806, -0.6775, 0.771), (-0.5556, -0.8315, -0.1177), (-0.4074, -0.6097, 0.771), (-0.7071, -0.7071, -0.1177), (-0.5186, -0.5185, 0.771), (-0.8315, -0.5556, -0.1177), (-0.6098, -0.4074, 0.771), (-0.9239, -0.3827, -0.1177), (-0.6775, -0.2806, 0.771), (-0.9808, -0.1951, -0.1177), (-0.7192, -0.1431, 0.771), (-1.0, 9.656e-07, -0.1177), (-0.7333, 7.727e-07, 0.771), (-0.9808, 0.1951, -0.1177), (-0.7192, 0.1431, 0.771), (-0.9239, 0.3827, -0.1177), (-0.6775, 0.2806, 0.771), (-0.8315, 0.5556, -0.1177), (-0.6097, 0.4074, 0.771), (-0.7071, 0.7071, -0.1177), (-0.5185, 0.5186, 0.771), (-0.5556, 0.8315, -0.1177), (-0.4074, 0.6098, 0.771), (-0.3827, 0.9239, -0.1177), (-0.2806, 0.6775, 0.771), (-0.1951, 0.9808, -0.1177), (-0.1431, 0.7192, 0.771), (0.0856, 0.4303, 0.4543), (6.963e-08, 0.4388, 0.4543), (0.1679, 0.4054, 0.4543), (0.2438, 0.3648, 0.4543), (0.3103, 0.3103, 0.4543), (0.3648, 0.2438, 0.4543), (0.4054, 0.1679, 0.4543), (0.4303, 0.0856, 0.4543), (0.4388, 1.803e-07, 0.4543), (0.4303, -0.0856, 0.4543), (0.4054, -0.1679, 0.4543), (0.3648, -0.2438, 0.4543), (0.3103, -0.3103, 0.4543), (0.2438, -0.3648, 0.4543), (0.1679, -0.4054, 0.4543), (0.0856, -0.4303, 0.4543), (-7.334e-08, -0.4388, 0.4543), (-0.0856, -0.4303, 0.4543), (-0.1679, -0.4054, 0.4543), (-0.2438, -0.3648, 0.4543), (-0.3103, -0.3103, 0.4543), (-0.3648, -0.2438, 0.4543), (-0.4054, -0.1679, 0.4543), (-0.4303, -0.0856, 0.4543), (-0.4388, 5.708e-07, 0.4543), (-0.4303, 0.0856, 0.4543), (-0.4054, 0.1679, 0.4543), (-0.3648, 0.2438, 0.4543), (-0.3103, 0.3103, 0.4543), (-0.2438, 0.3648, 0.4543), (-0.1679, 0.4054, 0.4543), (-0.0856, 0.4303, 0.4543)], [], [(0, 1, 3, 2), (2, 3, 5, 4), (4, 5, 7, 6), (6, 7, 9, 8), (8, 9, 11, 10), (10, 11, 13, 12), (12, 13, 15, 14), (14, 15, 17, 16), (16, 17, 19, 18), (18, 19, 21, 20), (20, 21, 23, 22), (22, 23, 25, 24), (24, 25, 27, 26), (26, 27, 29, 28), (28, 29, 31, 30), (30, 31, 33, 32), (32, 33, 35, 34), (34, 35, 37, 36), (36, 37, 39, 38), (38, 39, 41, 40), (40, 41, 43, 42), (42, 43, 45, 44), (44, 45, 47, 46), (46, 47, 49, 48), (48, 49, 51, 50), (50, 51, 53, 52), (52, 53, 55, 54), (54, 55, 57, 56), (56, 57, 59, 58), (58, 59, 61, 60), (49, 47, 87, 88), (60, 61, 63, 62), (62, 63, 1, 0), (0, 2, 4, 6, 8, 10, 12, 14, 16, 18, 20, 22, 24, 26, 28, 30, 32, 34, 36, 38, 40, 42, 44, 46, 48, 50, 52, 54, 56, 58, 60, 62), (5, 3, 64, 66), (23, 21, 74, 75), (41, 39, 83, 84), (59, 57, 92, 93), (15, 13, 70, 71), (33, 31, 79, 80), (51, 49, 88, 89), (7, 5, 66, 67), (25, 23, 75, 76), (43, 41, 84, 85), (61, 59, 93, 94), (17, 15, 71, 72), (35, 33, 80, 81), (53, 51, 89, 90), (9, 7, 67, 68), (27, 25, 76, 77), (45, 43, 85, 86), (63, 61, 94, 95), (19, 17, 72, 73), (37, 35, 81, 82), (55, 53, 90, 91), (11, 9, 68, 69), (29, 27, 77, 78), (47, 45, 86, 87), (3, 1, 65, 64), (1, 63, 95, 65), (21, 19, 73, 74), (39, 37, 82, 83), (57, 55, 91, 92), (13, 11, 69, 70), (31, 29, 78, 79)])
me_cylinder_007.use_remesh_preserve_volume = False
me_cylinder_007.use_remesh_preserve_attributes = False
me_cylinder_007.use_mirror_vertex_groups = False
me_cylinder_007.update()
me_cylinder_006 = bpy.data.meshes.new('Cylinder.006')
me_cylinder_006.from_pydata([(-4.535e-08, 1.0, 0.03758), (0.0, 1.0, 1.0), (0.1951, 0.9808, 0.03758), (0.1951, 0.9808, 1.0), (0.3827, 0.9239, 0.03758), (0.3827, 0.9239, 1.0), (0.5556, 0.8315, 0.03758), (0.5556, 0.8315, 1.0), (0.7071, 0.7071, 0.03758), (0.7071, 0.7071, 1.0), (0.8315, 0.5556, 0.03758), (0.8315, 0.5556, 1.0), (0.9239, 0.3827, 0.03758), (0.9239, 0.3827, 1.0), (0.9808, 0.1951, 0.03758), (0.9808, 0.1951, 1.0), (1.0, 7.55e-08, 0.03758), (1.0, 7.55e-08, 1.0), (0.9808, -0.1951, 0.03758), (0.9808, -0.1951, 1.0), (0.9239, -0.3827, 0.03758), (0.9239, -0.3827, 1.0), (0.8315, -0.5556, 0.03758), (0.8315, -0.5556, 1.0), (0.7071, -0.7071, 0.03758), (0.7071, -0.7071, 1.0), (0.5556, -0.8315, 0.03758), (0.5556, -0.8315, 1.0), (0.3827, -0.9239, 0.03758), (0.3827, -0.9239, 1.0), (0.1951, -0.9808, 0.03758), (0.1951, -0.9808, 1.0), (-3.712e-07, -1.0, 0.03758), (-3.258e-07, -1.0, 1.0), (-0.1951, -0.9808, 0.03758), (-0.1951, -0.9808, 1.0), (-0.3827, -0.9239, 0.03758), (-0.3827, -0.9239, 1.0), (-0.5556, -0.8315, 0.03758), (-0.5556, -0.8315, 1.0), (-0.7071, -0.7071, 0.03758), (-0.7071, -0.7071, 1.0), (-0.8315, -0.5556, 0.03758), (-0.8315, -0.5556, 1.0), (-0.9239, -0.3827, 0.03758), (-0.9239, -0.3827, 1.0), (-0.9808, -0.1951, 0.03758), (-0.9808, -0.1951, 1.0), (-1.0, 9.656e-07, 0.03758), (-1.0, 9.656e-07, 1.0), (-0.9808, 0.1951, 0.03758), (-0.9808, 0.1951, 1.0), (-0.9239, 0.3827, 0.03758), (-0.9239, 0.3827, 1.0), (-0.8315, 0.5556, 0.03758), (-0.8315, 0.5556, 1.0), (-0.7071, 0.7071, 0.03758), (-0.7071, 0.7071, 1.0), (-0.5556, 0.8315, 0.03758), (-0.5556, 0.8315, 1.0), (-0.3827, 0.9239, 0.03758), (-0.3827, 0.9239, 1.0), (-0.1951, 0.9808, 0.03758), (-0.1951, 0.9808, 1.0), (-0.4124, -0.2745, 1.0), (-0.4628, -0.1772, 1.0), (-0.5106, 0.09393, 1.0), (-0.3728, 0.3255, 1.0), (-0.1622, 0.4938, 1.0), (0.1352, 0.4995, 1.0), (0.3657, 0.3641, 1.0), (0.5348, 0.06485, 1.0), (0.46, -0.2765, 1.0), (0.1211, -0.5124, 1.0), (-0.2326, -0.4588, 1.0), (5.067e-08, 0.7349, -1.9), (0.1434, 0.7207, -1.9), (0.2812, 0.6789, -1.9), (0.4083, 0.611, -1.9), (0.5196, 0.5196, -1.9), (0.611, 0.4083, -1.9), (0.6789, 0.2812, -1.9), (0.7207, 0.1434, -1.9), (0.7349, 1.242e-07, -1.9), (0.7207, -0.1434, -1.9), (0.6789, -0.2812, -1.9), (0.611, -0.4083, -1.9), (0.5196, -0.5196, -1.9), (0.4083, -0.611, -1.9), (0.2812, -0.6789, -1.9), (0.1434, -0.7207, -1.9), (-1.888e-07, -0.7349, -1.9), (-0.1434, -0.7207, -1.9), (-0.2812, -0.6789, -1.9), (-0.4083, -0.611, -1.9), (-0.5196, -0.5196, -1.9), (-0.611, -0.4083, -1.9), (-0.6789, -0.2812, -1.9), (-0.7207, -0.1434, -1.9), (-0.7349, 7.783e-07, -1.9), (-0.7207, 0.1434, -1.9), (-0.6789, 0.2812, -1.9), (-0.611, 0.4083, -1.9), (-0.5196, 0.5196, -1.9), (-0.4083, 0.611, -1.9), (-0.2812, 0.6789, -1.9), (-0.1434, 0.7207, -1.9)], [], [(0, 1, 3, 2), (2, 3, 5, 4), (4, 5, 7, 6), (6, 7, 9, 8), (8, 9, 11, 10), (10, 11, 13, 12), (12, 13, 15, 14), (14, 15, 17, 16), (16, 17, 19, 18), (18, 19, 21, 20), (20, 21, 23, 22), (22, 23, 25, 24), (24, 25, 27, 26), (26, 27, 29, 28), (28, 29, 31, 30), (30, 31, 33, 32), (32, 33, 35, 34), (34, 35, 37, 36), (36, 37, 39, 38), (38, 39, 41, 40), (40, 41, 43, 42), (42, 43, 45, 44), (44, 45, 47, 46), (46, 47, 49, 48), (48, 49, 51, 50), (50, 51, 53, 52), (52, 53, 55, 54), (54, 55, 57, 56), (56, 57, 59, 58), (58, 59, 61, 60), (3, 1, 63, 61, 59, 57, 55, 53, 51, 66, 67, 68, 69, 70, 71, 15, 13, 11, 9, 7, 5), (60, 61, 63, 62), (62, 63, 1, 0), (14, 16, 83, 82), (15, 71, 72, 73, 74, 64, 65, 66, 51, 49, 47, 45, 43, 41, 39, 37, 35, 33, 31, 29, 27, 25, 23, 21, 19, 17), (75, 76, 77, 78, 79, 80, 81, 82, 83, 84, 85, 86, 87, 88, 89, 90, 91, 92, 93, 94, 95, 96, 97, 98, 99, 100, 101, 102, 103, 104, 105, 106), (32, 34, 92, 91), (50, 52, 101, 100), (6, 8, 79, 78), (24, 26, 88, 87), (42, 44, 97, 96), (60, 62, 106, 105), (16, 18, 84, 83), (34, 36, 93, 92), (52, 54, 102, 101), (8, 10, 80, 79), (26, 28, 89, 88), (44, 46, 98, 97), (0, 2, 76, 75), (62, 0, 75, 106), (18, 20, 85, 84), (36, 38, 94, 93), (54, 56, 103, 102), (10, 12, 81, 80), (28, 30, 90, 89), (46, 48, 99, 98), (2, 4, 77, 76), (20, 22, 86, 85), (38, 40, 95, 94), (56, 58, 104, 103), (12, 14, 82, 81), (30, 32, 91, 90), (48, 50, 100, 99), (4, 6, 78, 77), (22, 24, 87, 86), (40, 42, 96, 95), (58, 60, 105, 104)])
me_cylinder_006.use_remesh_preserve_volume = False
me_cylinder_006.use_remesh_preserve_attributes = False
me_cylinder_006.use_mirror_vertex_groups = False
me_cylinder_006.update()
me_cube_017 = bpy.data.meshes.new('Cube.017')
me_cube_017.from_pydata([(-8.348, -1.0, -1.0), (-8.348, -1.0, 1.0), (-8.348, 1.0, -1.0), (-8.348, 1.0, 1.0), (1.0, -1.0, -1.0), (1.0, -1.0, 1.0), (1.0, 1.0, -1.0), (1.0, 1.0, 1.0), (2.848, 0.2088, 0.2088), (2.848, 0.2088, -0.2088), (2.848, -0.2088, -0.2088), (2.848, -0.2088, 0.2088), (-8.039, -0.5629, 0.6719), (-1.701, -0.5712, 1.551), (-8.039, 0.6997, 0.6719), (-1.701, 0.6501, 1.551)], [], [(0, 1, 12, 14, 3, 2), (2, 3, 7, 6), (5, 4, 10, 11), (4, 5, 1, 0), (2, 6, 4, 0), (7, 3, 14, 15), (9, 8, 11, 10), (4, 6, 9, 10), (7, 15, 13, 5, 11, 8), (6, 7, 8, 9), (13, 12, 1, 5), (15, 14, 12, 13)])
me_cube_017.use_remesh_preserve_volume = False
me_cube_017.use_remesh_preserve_attributes = False
me_cube_017.use_mirror_vertex_groups = False
me_cube_017.update()
me_cube_018 = bpy.data.meshes.new('Cube.018')
me_cube_018.from_pydata([(-8.348, -1.0, -1.0), (-8.348, -1.0, 1.0), (-8.348, 1.0, -1.0), (-8.348, 1.0, 1.0), (1.0, -1.0, -1.0), (1.0, -1.0, 1.0), (1.0, 1.0, -1.0), (1.0, 1.0, 1.0), (2.848, 0.2088, 0.2088), (2.848, 0.2088, -0.2088), (2.848, -0.2088, -0.2088), (2.848, -0.2088, 0.2088), (-8.039, -0.5629, 0.6719), (-1.701, -0.5712, 1.551), (-8.039, 0.6997, 0.6719), (-1.701, 0.6501, 1.551)], [], [(0, 1, 12, 14, 3, 2), (2, 3, 7, 6), (5, 4, 10, 11), (4, 5, 1, 0), (2, 6, 4, 0), (7, 3, 14, 15), (9, 8, 11, 10), (4, 6, 9, 10), (7, 15, 13, 5, 11, 8), (6, 7, 8, 9), (13, 12, 1, 5), (15, 14, 12, 13)])
me_cube_018.use_remesh_preserve_volume = False
me_cube_018.use_remesh_preserve_attributes = False
me_cube_018.use_mirror_vertex_groups = False
me_cube_018.update()

# ---- objects
ob_cube_013 = bpy.data.objects.new('Cube.013', me_cube_011)
ob_cube_012 = bpy.data.objects.new('Cube.012', me_cube_008)
ob_cube_009 = bpy.data.objects.new('Cube.009', me_cube_007)
ob_cube_008 = bpy.data.objects.new('Cube.008', me_cube_003)
ob_cube_006 = bpy.data.objects.new('Cube.006', me_cube_009)
ob_cube_004 = bpy.data.objects.new('Cube.004', me_cube_004)
ob_cylinder = bpy.data.objects.new('Cylinder', me_cylinder)
ob_cube_001 = bpy.data.objects.new('Cube.001', me_cube_001)
ob_cube = bpy.data.objects.new('Cube', me_cube)
ob_cube_002 = bpy.data.objects.new('Cube.002', me_cube_002)
ob_cylinder_001 = bpy.data.objects.new('Cylinder.001', me_cylinder_001)
ob_cube_005 = bpy.data.objects.new('Cube.005', me_cube_005)
ob_cylinder_003 = bpy.data.objects.new('Cylinder.003', me_cylinder_003)
ob_cylinder_002 = bpy.data.objects.new('Cylinder.002', me_cylinder_002)
ob_cube_003 = bpy.data.objects.new('Cube.003', me_cube_006)
ob_cube_007 = bpy.data.objects.new('Cube.007', me_cube_010)
ob_cube_011 = bpy.data.objects.new('Cube.011', me_cube_014)
ob_cube_010 = bpy.data.objects.new('Cube.010', me_cube_013)
ob_cylinder_005 = bpy.data.objects.new('Cylinder.005', me_cylinder_005)
ob_cylinder_004 = bpy.data.objects.new('Cylinder.004', me_cylinder_004)
ob_cylinder_007 = bpy.data.objects.new('Cylinder.007', me_cylinder_007)
ob_cylinder_006 = bpy.data.objects.new('Cylinder.006', me_cylinder_006)
ob_cube_015 = bpy.data.objects.new('Cube.015', me_cube_017)
ob_cube_014 = bpy.data.objects.new('Cube.014', me_cube_018)

# ---- transforms, parenting, visibility, modifiers, constraints
ob_cube_013.location = (2.978, -0.6903, 2.252)
ob_cube_013.rotation_euler = (0.0, 0.6894, 0.0)
ob_cube_013.scale = (0.1982, 0.1982, 0.1982)
ob_cube_013.lineart.crease_threshold = 0.0
ob_cube_012.location = (3.008, 0.05683, 3.668)
ob_cube_012.rotation_euler = (0.0, 0.7837, 0.0)
ob_cube_012.lineart.crease_threshold = 0.0
ob_cube_009.location = (-3.011, -6.513, 4.631)
ob_cube_009.lineart.crease_threshold = 0.0
ob_cube_008.location = (-1.039, -5.089, 4.449)
ob_cube_008.lineart.crease_threshold = 0.0
ob_cube_006.location = (-6.856, 0.842, 7.793)
ob_cube_006.rotation_euler = (-0.3491, 0.0, 0.0)
ob_cube_006.scale = (1.327, 1.327, 1.327)
ob_cube_006.lineart.crease_threshold = 0.0
ob_cube_004.location = (-2.705, 0.1273, 5.635)
ob_cube_004.lineart.crease_threshold = 0.0
ob_cylinder.location = (-2.103, -3.54, 4.748)
ob_cylinder.rotation_euler = (0.0, 1.571, 0.0)
ob_cylinder.scale = (0.9107, 0.9107, 0.9107)
ob_cylinder.lineart.crease_threshold = 0.0
ob_cube_001.location = (-1.868, -0.8673, 5.72)
ob_cube_001.scale = (0.06585, 0.06585, 0.06585)
ob_cube_001.lineart.crease_threshold = 0.0
ob_cube.location = (1.161, 0.0, 4.342)
ob_cube.lock_rotations_4d = False
ob_cube.empty_display_type = 'ARROWS'
ob_cube.lineart.crease_threshold = 0.0
ob_cube_002.location = (-1.868, 0.9083, 5.72)
ob_cube_002.scale = (0.06585, 0.06585, 0.06585)
ob_cube_002.lineart.crease_threshold = 0.0
ob_cylinder_001.location = (-1.645, -3.54, 4.748)
ob_cylinder_001.rotation_euler = (0.0, 1.571, 0.0)
ob_cylinder_001.scale = (0.9107, 0.9107, 0.9107)
ob_cylinder_001.lineart.crease_threshold = 0.0
ob_cube_005.location = (-2.926, 0.7011, 6.581)
ob_cube_005.scale = (1.0, -1.0, 1.0)
ob_cube_005.lineart.crease_threshold = 0.0
ob_cylinder_003.location = (-2.103, 3.579, 4.748)
ob_cylinder_003.rotation_euler = (0.0, 1.571, 0.0)
ob_cylinder_003.scale = (0.9107, 0.9107, 0.9107)
ob_cylinder_003.lineart.crease_threshold = 0.0
ob_cylinder_002.location = (-1.645, 3.579, 4.748)
ob_cylinder_002.rotation_euler = (0.0, 1.571, 0.0)
ob_cylinder_002.scale = (0.9107, 0.9107, 0.9107)
ob_cylinder_002.lineart.crease_threshold = 0.0
ob_cube_003.location = (-2.926, -0.6625, 6.581)
ob_cube_003.lineart.crease_threshold = 0.0
ob_cube_007.location = (-6.856, -0.8524, 7.793)
ob_cube_007.rotation_euler = (0.3491, 0.0, 0.0)
ob_cube_007.scale = (1.327, -1.327, 1.327)
ob_cube_007.lineart.crease_threshold = 0.0
ob_cube_011.location = (-1.039, 5.058, 4.449)
ob_cube_011.scale = (1.0, -1.0, 1.0)
ob_cube_011.lineart.crease_threshold = 0.0
ob_cube_010.location = (-3.011, 6.481, 4.631)
ob_cube_010.scale = (1.0, -1.0, 1.0)
ob_cube_010.lineart.crease_threshold = 0.0
ob_cylinder_005.location = (-7.301, -0.9934, 4.649)
ob_cylinder_005.rotation_euler = (0.0, 1.571, 3.142)
ob_cylinder_005.scale = (0.9107, 0.9107, 0.9107)
ob_cylinder_005.lineart.crease_threshold = 0.0
ob_cylinder_004.location = (-7.771, -0.9934, 4.649)
ob_cylinder_004.rotation_euler = (0.0, 1.571, 3.142)
ob_cylinder_004.scale = (0.9107, 0.9107, 0.9107)
ob_cylinder_004.lineart.crease_threshold = 0.0
ob_cylinder_007.location = (-7.771, 0.9271, 4.652)
ob_cylinder_007.rotation_euler = (0.0, 1.571, 3.142)
ob_cylinder_007.scale = (0.9107, 0.9107, 0.9107)
ob_cylinder_007.lineart.crease_threshold = 0.0
ob_cylinder_006.location = (-7.301, 0.9271, 4.652)
ob_cylinder_006.rotation_euler = (0.0, 1.571, 3.142)
ob_cylinder_006.scale = (0.9107, 0.9107, 0.9107)
ob_cylinder_006.lineart.crease_threshold = 0.0
ob_cube_015.location = (2.978, 0.7038, 2.252)
ob_cube_015.rotation_euler = (0.0, 0.6894, 0.0)
ob_cube_015.scale = (0.1982, 0.1982, 0.1982)
ob_cube_015.lineart.crease_threshold = 0.0
ob_cube_014.location = (2.978, 0.0144, 2.252)
ob_cube_014.rotation_euler = (0.0, 0.6894, 0.0)
ob_cube_014.scale = (0.1982, 0.1982, 0.1982)
ob_cube_014.lineart.crease_threshold = 0.0

# ---- collection membership
col_collection_1.objects.link(ob_cube_013)
col_collection_1.objects.link(ob_cube_012)
col_collection_1.objects.link(ob_cube_009)
col_collection_1.objects.link(ob_cube_008)
col_collection_1.objects.link(ob_cube_006)
col_collection_1.objects.link(ob_cube_004)
col_collection_1.objects.link(ob_cylinder)
col_collection_1.objects.link(ob_cube_001)
col_collection_1.objects.link(ob_cube)
col_collection_1.objects.link(ob_cube_002)
col_collection_1.objects.link(ob_cylinder_001)
col_collection_1.objects.link(ob_cube_005)
col_collection_1.objects.link(ob_cylinder_003)
col_collection_1.objects.link(ob_cylinder_002)
col_collection_1.objects.link(ob_cube_003)
col_collection_1.objects.link(ob_cube_007)
col_collection_1.objects.link(ob_cube_011)
col_collection_1.objects.link(ob_cube_010)
col_collection_1.objects.link(ob_cylinder_005)
col_collection_1.objects.link(ob_cylinder_004)
col_collection_1.objects.link(ob_cylinder_007)
col_collection_1.objects.link(ob_cylinder_006)
col_collection_1.objects.link(ob_cube_015)
col_collection_1.objects.link(ob_cube_014)

# ---- scene / render settings (as saved in the file)
scene.frame_start = 1; scene.frame_end = 250; scene.frame_set(72)
scene.render.engine = 'BLENDER_EEVEE_NEXT'
scene.render.resolution_percentage = 50
scene.render.dither_intensity = 0.0
scene.cycles.use_denoising = False
scene.cycles.samples = 128
scene.cycles.sampling_pattern = 'TABULATED_SOBOL'
scene.cycles.use_adaptive_sampling = False
scene.cycles.use_light_tree = False
scene.cycles.blur_glossy = 0.0
scene.cycles.sample_clamp_indirect = 0.0
scene.view_settings.view_transform = 'Standard'
bpy.context.view_layer.update()

# ---- added for rendering (the .blend has no active camera and no usable light): camera, sun
cam_auto = bpy.data.cameras.new('AutoCamera')
cam_auto.lens = 50.0
cam_auto.sensor_width = 36.0
cam_auto.clip_end = 1000.0
ob_auto_camera = bpy.data.objects.new('AutoCamera', cam_auto)
scene.collection.objects.link(ob_auto_camera)
ob_auto_camera.location = (20.2304, -27.4998, 23.6258)
ob_auto_camera.rotation_euler = (1.09748, -7.21219e-08, 0.694738)
scene.camera = ob_auto_camera
light_auto_sun = bpy.data.lights.new('AutoSun', 'SUN')
light_auto_sun.energy = 3.0
light_auto_sun.angle = 0.0523599
ob_auto_sun = bpy.data.objects.new('AutoSun', light_auto_sun)
scene.collection.objects.link(ob_auto_sun)
ob_auto_sun.rotation_euler = (0.872665, 0.174533, 0.523599)
bpy.context.view_layer.update()
